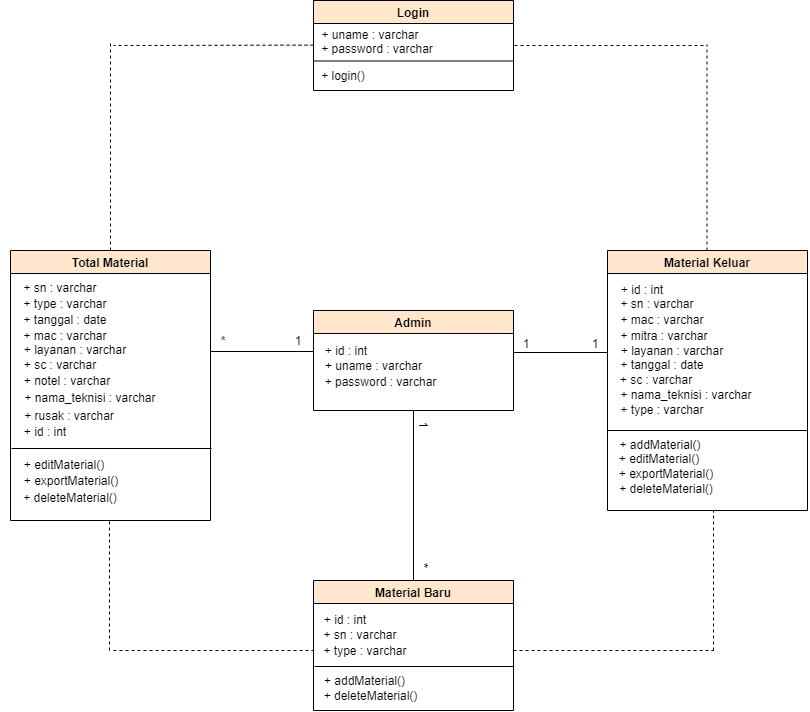

The diagram above was exported from draw.io. Its source (the exported page's mxGraphModel, read from the mxfile embedded in the PNG):
<mxGraphModel dx="2171" dy="1174" grid="1" gridSize="10" guides="1" tooltips="1" connect="1" arrows="1" fold="1" page="1" pageScale="1" pageWidth="827" pageHeight="1169" math="0" shadow="0">
  <root>
    <mxCell id="0" />
    <mxCell id="1" parent="0" />
    <mxCell id="2" value="Login" style="swimlane;fillColor=#ffe6cc;strokeColor=#000000;startSize=23;" vertex="1" parent="1">
      <mxGeometry x="120" y="110" width="200" height="90" as="geometry" />
    </mxCell>
    <mxCell id="3" value="+ uname : varchar" style="text;html=1;strokeColor=none;fillColor=none;align=center;verticalAlign=middle;whiteSpace=wrap;rounded=0;" vertex="1" parent="2">
      <mxGeometry x="7" y="20" width="100" height="30" as="geometry" />
    </mxCell>
    <mxCell id="4" value="+ password : varchar" style="text;html=1;strokeColor=none;fillColor=none;align=center;verticalAlign=middle;whiteSpace=wrap;rounded=0;" vertex="1" parent="2">
      <mxGeometry x="-1" y="34" width="130" height="30" as="geometry" />
    </mxCell>
    <mxCell id="5" value="+ login()" style="text;html=1;strokeColor=none;fillColor=none;align=center;verticalAlign=middle;whiteSpace=wrap;rounded=0;" vertex="1" parent="2">
      <mxGeometry y="61" width="60" height="30" as="geometry" />
    </mxCell>
    <mxCell id="6" value="" style="endArrow=none;html=1;rounded=0;exitX=0;exitY=0.75;exitDx=0;exitDy=0;entryX=1;entryY=0.75;entryDx=0;entryDy=0;" edge="1" parent="1">
      <mxGeometry width="50" height="50" relative="1" as="geometry">
        <mxPoint x="120" y="170.5" as="sourcePoint" />
        <mxPoint x="320" y="170.5" as="targetPoint" />
      </mxGeometry>
    </mxCell>
    <mxCell id="7" value="" style="endArrow=none;dashed=1;html=1;rounded=0;" edge="1" parent="1">
      <mxGeometry width="50" height="50" relative="1" as="geometry">
        <mxPoint x="510" y="155" as="sourcePoint" />
        <mxPoint x="320" y="155" as="targetPoint" />
      </mxGeometry>
    </mxCell>
    <mxCell id="8" value="" style="endArrow=none;dashed=1;html=1;rounded=0;" edge="1" parent="1">
      <mxGeometry width="50" height="50" relative="1" as="geometry">
        <mxPoint x="120" y="154.6300000000001" as="sourcePoint" />
        <mxPoint x="-80" y="155" as="targetPoint" />
      </mxGeometry>
    </mxCell>
    <mxCell id="9" value="" style="endArrow=none;dashed=1;html=1;rounded=0;exitX=0.5;exitY=0;exitDx=0;exitDy=0;" edge="1" source="11" parent="1">
      <mxGeometry width="50" height="50" relative="1" as="geometry">
        <mxPoint x="-40" y="360" as="sourcePoint" />
        <mxPoint x="-83" y="150" as="targetPoint" />
      </mxGeometry>
    </mxCell>
    <mxCell id="10" value="" style="endArrow=none;dashed=1;html=1;rounded=0;entryX=1;entryY=0.5;entryDx=0;entryDy=0;" edge="1" parent="1">
      <mxGeometry width="50" height="50" relative="1" as="geometry">
        <mxPoint x="513.4700000000003" y="360" as="sourcePoint" />
        <mxPoint x="513.4700000000003" y="154" as="targetPoint" />
      </mxGeometry>
    </mxCell>
    <mxCell id="11" value="Total Material" style="swimlane;strokeColor=#000000;fillColor=#ffe6cc;" vertex="1" parent="1">
      <mxGeometry x="-183" y="360" width="200" height="270" as="geometry" />
    </mxCell>
    <mxCell id="12" value="+ sn : varchar" style="text;html=1;strokeColor=none;fillColor=none;align=center;verticalAlign=middle;whiteSpace=wrap;rounded=0;" vertex="1" parent="11">
      <mxGeometry x="10" y="23" width="80" height="30" as="geometry" />
    </mxCell>
    <mxCell id="13" value="+ type : varchar" style="text;html=1;strokeColor=none;fillColor=none;align=center;verticalAlign=middle;whiteSpace=wrap;rounded=0;" vertex="1" parent="11">
      <mxGeometry x="10" y="39" width="90" height="30" as="geometry" />
    </mxCell>
    <mxCell id="14" value="+ tanggal : date" style="text;html=1;strokeColor=none;fillColor=none;align=center;verticalAlign=middle;whiteSpace=wrap;rounded=0;" vertex="1" parent="11">
      <mxGeometry y="55" width="110" height="30" as="geometry" />
    </mxCell>
    <mxCell id="15" value="+ mac : varchar" style="text;html=1;strokeColor=none;fillColor=none;align=center;verticalAlign=middle;whiteSpace=wrap;rounded=0;" vertex="1" parent="11">
      <mxGeometry x="10" y="71" width="90" height="30" as="geometry" />
    </mxCell>
    <mxCell id="16" value="+ layanan : varchar" style="text;html=1;strokeColor=none;fillColor=none;align=center;verticalAlign=middle;whiteSpace=wrap;rounded=0;" vertex="1" parent="11">
      <mxGeometry x="10" y="85" width="110" height="30" as="geometry" />
    </mxCell>
    <mxCell id="17" value="+ sc : varchar" style="text;html=1;strokeColor=none;fillColor=none;align=center;verticalAlign=middle;whiteSpace=wrap;rounded=0;" vertex="1" parent="11">
      <mxGeometry x="10" y="100" width="80" height="30" as="geometry" />
    </mxCell>
    <mxCell id="18" value="+ id : int" style="text;html=1;strokeColor=none;fillColor=none;align=center;verticalAlign=middle;whiteSpace=wrap;rounded=0;" vertex="1" parent="11">
      <mxGeometry x="-10" y="167" width="90" height="30" as="geometry" />
    </mxCell>
    <mxCell id="19" value="+ rusak : varchar" style="text;html=1;strokeColor=none;fillColor=none;align=center;verticalAlign=middle;whiteSpace=wrap;rounded=0;" vertex="1" parent="11">
      <mxGeometry x="5" y="151" width="108" height="30" as="geometry" />
    </mxCell>
    <mxCell id="20" value="+ editMaterial()" style="text;html=1;strokeColor=none;fillColor=none;align=center;verticalAlign=middle;whiteSpace=wrap;rounded=0;" vertex="1" parent="11">
      <mxGeometry x="4" y="200" width="100" height="30" as="geometry" />
    </mxCell>
    <mxCell id="21" value="+ exportMaterial()" style="text;html=1;strokeColor=none;fillColor=none;align=center;verticalAlign=middle;whiteSpace=wrap;rounded=0;" vertex="1" parent="11">
      <mxGeometry x="11" y="216" width="100" height="30" as="geometry" />
    </mxCell>
    <mxCell id="22" value="+ deleteMaterial()" style="text;html=1;strokeColor=none;fillColor=none;align=center;verticalAlign=middle;whiteSpace=wrap;rounded=0;" vertex="1" parent="11">
      <mxGeometry x="10" y="233" width="100" height="30" as="geometry" />
    </mxCell>
    <mxCell id="23" value="" style="endArrow=none;html=1;rounded=0;exitX=0;exitY=0.75;exitDx=0;exitDy=0;entryX=1;entryY=0.75;entryDx=0;entryDy=0;" edge="1" parent="11">
      <mxGeometry width="50" height="50" relative="1" as="geometry">
        <mxPoint x="1" y="198" as="sourcePoint" />
        <mxPoint x="200.99999999999977" y="198.00000000000023" as="targetPoint" />
      </mxGeometry>
    </mxCell>
    <mxCell id="24" value="+ notel : varchar" style="text;html=1;strokeColor=none;fillColor=none;align=center;verticalAlign=middle;whiteSpace=wrap;rounded=0;" vertex="1" parent="1">
      <mxGeometry x="-171" y="476" width="90" height="30" as="geometry" />
    </mxCell>
    <mxCell id="25" value="+ nama_teknisi : varchar" style="text;html=1;strokeColor=none;fillColor=none;align=center;verticalAlign=middle;whiteSpace=wrap;rounded=0;" vertex="1" parent="1">
      <mxGeometry x="-172" y="493" width="138" height="30" as="geometry" />
    </mxCell>
    <mxCell id="26" style="edgeStyle=orthogonalEdgeStyle;rounded=0;orthogonalLoop=1;jettySize=auto;html=1;endArrow=none;endFill=0;" edge="1" parent="1">
      <mxGeometry relative="1" as="geometry">
        <mxPoint x="414" y="462" as="targetPoint" />
        <mxPoint x="320" y="462" as="sourcePoint" />
      </mxGeometry>
    </mxCell>
    <mxCell id="27" value="Admin" style="swimlane;strokeColor=#000000;fillColor=#ffe6cc;" vertex="1" parent="1">
      <mxGeometry x="120" y="420" width="200" height="100" as="geometry" />
    </mxCell>
    <mxCell id="28" value="+ id : int" style="text;html=1;strokeColor=none;fillColor=none;align=center;verticalAlign=middle;whiteSpace=wrap;rounded=0;" vertex="1" parent="27">
      <mxGeometry x="3" y="26" width="60" height="30" as="geometry" />
    </mxCell>
    <mxCell id="29" value="+ uname : varchar" style="text;html=1;strokeColor=none;fillColor=none;align=center;verticalAlign=middle;whiteSpace=wrap;rounded=0;" vertex="1" parent="27">
      <mxGeometry x="7" y="41" width="107" height="30" as="geometry" />
    </mxCell>
    <mxCell id="30" value="+ password : varchar" style="text;html=1;strokeColor=none;fillColor=none;align=center;verticalAlign=middle;whiteSpace=wrap;rounded=0;" vertex="1" parent="27">
      <mxGeometry x="6" y="57" width="123" height="30" as="geometry" />
    </mxCell>
    <mxCell id="31" value="Material Keluar" style="swimlane;strokeColor=#000000;fillColor=#ffe6cc;" vertex="1" parent="1">
      <mxGeometry x="414" y="360" width="200" height="260" as="geometry" />
    </mxCell>
    <mxCell id="32" value="+ id : int" style="text;html=1;strokeColor=none;fillColor=none;align=center;verticalAlign=middle;whiteSpace=wrap;rounded=0;" vertex="1" parent="31">
      <mxGeometry x="-5" y="25" width="80" height="30" as="geometry" />
    </mxCell>
    <mxCell id="33" value="+ sn : varchar" style="text;html=1;strokeColor=none;fillColor=none;align=center;verticalAlign=middle;whiteSpace=wrap;rounded=0;" vertex="1" parent="31">
      <mxGeometry x="5" y="39" width="90" height="30" as="geometry" />
    </mxCell>
    <mxCell id="34" value="+ mac : varchar" style="text;html=1;strokeColor=none;fillColor=none;align=center;verticalAlign=middle;whiteSpace=wrap;rounded=0;" vertex="1" parent="31">
      <mxGeometry y="55" width="110" height="30" as="geometry" />
    </mxCell>
    <mxCell id="35" value="+ mitra : varchar" style="text;html=1;strokeColor=none;fillColor=none;align=center;verticalAlign=middle;whiteSpace=wrap;rounded=0;" vertex="1" parent="31">
      <mxGeometry x="12" y="71" width="90" height="30" as="geometry" />
    </mxCell>
    <mxCell id="36" value="+ layanan : varchar" style="text;html=1;strokeColor=none;fillColor=none;align=center;verticalAlign=middle;whiteSpace=wrap;rounded=0;" vertex="1" parent="31">
      <mxGeometry x="10" y="86" width="110" height="30" as="geometry" />
    </mxCell>
    <mxCell id="37" value="+ tanggal : date" style="text;html=1;strokeColor=none;fillColor=none;align=center;verticalAlign=middle;whiteSpace=wrap;rounded=0;" vertex="1" parent="31">
      <mxGeometry x="10" y="100" width="90" height="30" as="geometry" />
    </mxCell>
    <mxCell id="38" value="+ nama_teknisi : varchar" style="text;html=1;strokeColor=none;fillColor=none;align=center;verticalAlign=middle;whiteSpace=wrap;rounded=0;" vertex="1" parent="31">
      <mxGeometry x="10" y="130" width="138" height="30" as="geometry" />
    </mxCell>
    <mxCell id="39" value="+ sc : varchar" style="text;html=1;strokeColor=none;fillColor=none;align=center;verticalAlign=middle;whiteSpace=wrap;rounded=0;" vertex="1" parent="31">
      <mxGeometry x="-5" y="115" width="108" height="30" as="geometry" />
    </mxCell>
    <mxCell id="40" value="+ addMaterial()" style="text;html=1;strokeColor=none;fillColor=none;align=center;verticalAlign=middle;whiteSpace=wrap;rounded=0;" vertex="1" parent="31">
      <mxGeometry x="3" y="180" width="100" height="30" as="geometry" />
    </mxCell>
    <mxCell id="41" value="+ editMaterial()" style="text;html=1;strokeColor=none;fillColor=none;align=center;verticalAlign=middle;whiteSpace=wrap;rounded=0;" vertex="1" parent="31">
      <mxGeometry x="2" y="194" width="100" height="30" as="geometry" />
    </mxCell>
    <mxCell id="42" value="+ exportMaterial()" style="text;html=1;strokeColor=none;fillColor=none;align=center;verticalAlign=middle;whiteSpace=wrap;rounded=0;" vertex="1" parent="31">
      <mxGeometry x="9" y="209" width="100" height="30" as="geometry" />
    </mxCell>
    <mxCell id="43" value="+ deleteMaterial()" style="text;html=1;strokeColor=none;fillColor=none;align=center;verticalAlign=middle;whiteSpace=wrap;rounded=0;" vertex="1" parent="31">
      <mxGeometry x="9" y="224" width="100" height="30" as="geometry" />
    </mxCell>
    <mxCell id="44" value="+ type : varchar" style="text;html=1;strokeColor=none;fillColor=none;align=center;verticalAlign=middle;whiteSpace=wrap;rounded=0;" vertex="1" parent="31">
      <mxGeometry x="10" y="145" width="90" height="30" as="geometry" />
    </mxCell>
    <mxCell id="45" value="" style="endArrow=none;html=1;rounded=0;exitX=0;exitY=0.75;exitDx=0;exitDy=0;entryX=1;entryY=0.75;entryDx=0;entryDy=0;" edge="1" parent="31">
      <mxGeometry width="50" height="50" relative="1" as="geometry">
        <mxPoint x="2.2737367544323206e-13" y="180" as="sourcePoint" />
        <mxPoint x="199.99999999999977" y="180.0000000000001" as="targetPoint" />
      </mxGeometry>
    </mxCell>
    <mxCell id="46" value="" style="endArrow=none;html=1;rounded=0;entryX=0.5;entryY=1;entryDx=0;entryDy=0;" edge="1" target="27" parent="1">
      <mxGeometry width="50" height="50" relative="1" as="geometry">
        <mxPoint x="220" y="700" as="sourcePoint" />
        <mxPoint x="310" y="640" as="targetPoint" />
      </mxGeometry>
    </mxCell>
    <mxCell id="47" style="edgeStyle=orthogonalEdgeStyle;rounded=0;orthogonalLoop=1;jettySize=auto;html=1;endArrow=none;endFill=0;" edge="1" parent="1">
      <mxGeometry relative="1" as="geometry">
        <mxPoint x="17" y="461" as="targetPoint" />
        <mxPoint x="120" y="461" as="sourcePoint" />
      </mxGeometry>
    </mxCell>
    <mxCell id="48" value="Material Baru" style="swimlane;strokeColor=#000000;fillColor=#ffe6cc;" vertex="1" parent="1">
      <mxGeometry x="120" y="690" width="200" height="130" as="geometry" />
    </mxCell>
    <mxCell id="49" value="+ id : int" style="text;html=1;strokeColor=none;fillColor=none;align=center;verticalAlign=middle;whiteSpace=wrap;rounded=0;" vertex="1" parent="48">
      <mxGeometry x="2" y="25" width="60" height="30" as="geometry" />
    </mxCell>
    <mxCell id="50" value="+ sn : varchar" style="text;html=1;strokeColor=none;fillColor=none;align=center;verticalAlign=middle;whiteSpace=wrap;rounded=0;" vertex="1" parent="48">
      <mxGeometry y="40" width="94" height="30" as="geometry" />
    </mxCell>
    <mxCell id="51" value="+ type : varchar" style="text;html=1;strokeColor=none;fillColor=none;align=center;verticalAlign=middle;whiteSpace=wrap;rounded=0;" vertex="1" parent="48">
      <mxGeometry x="5" y="56" width="94" height="30" as="geometry" />
    </mxCell>
    <mxCell id="52" value="+ addMaterial()" style="text;html=1;strokeColor=none;fillColor=none;align=center;verticalAlign=middle;whiteSpace=wrap;rounded=0;" vertex="1" parent="48">
      <mxGeometry x="-1.5" y="86" width="105" height="30" as="geometry" />
    </mxCell>
    <mxCell id="53" value="+ deleteMaterial()" style="text;html=1;strokeColor=none;fillColor=none;align=center;verticalAlign=middle;whiteSpace=wrap;rounded=0;" vertex="1" parent="48">
      <mxGeometry x="5" y="101" width="105" height="30" as="geometry" />
    </mxCell>
    <mxCell id="54" value="" style="endArrow=none;html=1;rounded=0;exitX=0;exitY=1;exitDx=0;exitDy=0;" edge="1" parent="1">
      <mxGeometry width="50" height="50" relative="1" as="geometry">
        <mxPoint x="121" y="776" as="sourcePoint" />
        <mxPoint x="320" y="776" as="targetPoint" />
      </mxGeometry>
    </mxCell>
    <mxCell id="55" value="" style="endArrow=none;dashed=1;html=1;rounded=0;" edge="1" parent="1">
      <mxGeometry width="50" height="50" relative="1" as="geometry">
        <mxPoint x="-84" y="760" as="sourcePoint" />
        <mxPoint x="-84" y="630" as="targetPoint" />
      </mxGeometry>
    </mxCell>
    <mxCell id="56" value="" style="endArrow=none;dashed=1;html=1;rounded=0;entryX=0;entryY=1;entryDx=0;entryDy=0;" edge="1" target="50" parent="1">
      <mxGeometry width="50" height="50" relative="1" as="geometry">
        <mxPoint x="-80" y="760" as="sourcePoint" />
        <mxPoint x="-73.71000000000004" y="650" as="targetPoint" />
      </mxGeometry>
    </mxCell>
    <mxCell id="57" value="" style="endArrow=none;dashed=1;html=1;rounded=0;entryX=0;entryY=1;entryDx=0;entryDy=0;" edge="1" parent="1">
      <mxGeometry width="50" height="50" relative="1" as="geometry">
        <mxPoint x="320" y="760" as="sourcePoint" />
        <mxPoint x="520" y="760" as="targetPoint" />
      </mxGeometry>
    </mxCell>
    <mxCell id="58" value="" style="endArrow=none;dashed=1;html=1;rounded=0;" edge="1" parent="1">
      <mxGeometry width="50" height="50" relative="1" as="geometry">
        <mxPoint x="520" y="760" as="sourcePoint" />
        <mxPoint x="520" y="620" as="targetPoint" />
      </mxGeometry>
    </mxCell>
    <mxCell id="59" value="*" style="text;html=1;strokeColor=none;fillColor=none;align=center;verticalAlign=middle;whiteSpace=wrap;rounded=0;" vertex="1" parent="1">
      <mxGeometry y="436" width="60" height="30" as="geometry" />
    </mxCell>
    <mxCell id="60" value="1" style="text;html=1;strokeColor=none;fillColor=none;align=center;verticalAlign=middle;whiteSpace=wrap;rounded=0;" vertex="1" parent="1">
      <mxGeometry x="75" y="436" width="60" height="30" as="geometry" />
    </mxCell>
    <mxCell id="61" value="1" style="text;html=1;strokeColor=none;fillColor=none;align=center;verticalAlign=middle;whiteSpace=wrap;rounded=0;" vertex="1" parent="1">
      <mxGeometry x="303" y="439" width="60" height="30" as="geometry" />
    </mxCell>
    <mxCell id="62" value="1" style="text;html=1;strokeColor=none;fillColor=none;align=center;verticalAlign=middle;whiteSpace=wrap;rounded=0;" vertex="1" parent="1">
      <mxGeometry x="372" y="439" width="60" height="30" as="geometry" />
    </mxCell>
    <mxCell id="63" value="1" style="text;html=1;strokeColor=none;fillColor=none;align=center;verticalAlign=middle;whiteSpace=wrap;rounded=0;rotation=90;" vertex="1" parent="1">
      <mxGeometry x="200" y="520" width="60" height="30" as="geometry" />
    </mxCell>
    <mxCell id="64" value="*" style="text;html=1;strokeColor=none;fillColor=none;align=center;verticalAlign=middle;whiteSpace=wrap;rounded=0;rotation=90;" vertex="1" parent="1">
      <mxGeometry x="200" y="660" width="60" height="30" as="geometry" />
    </mxCell>
  </root>
</mxGraphModel>